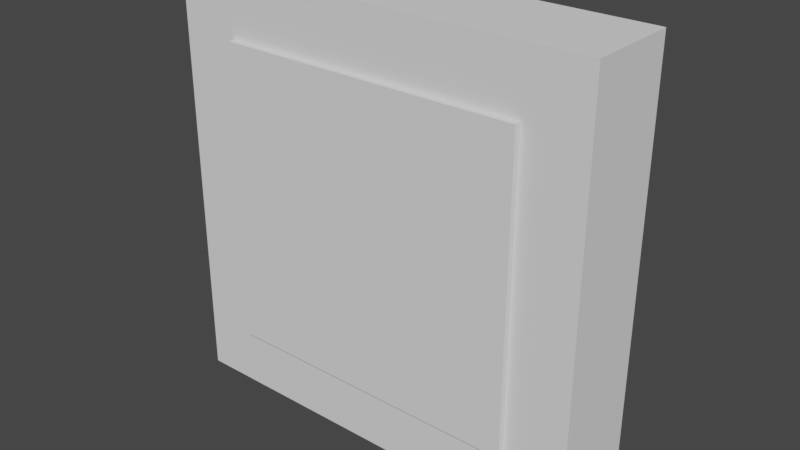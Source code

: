 # Source: Sun.blend  (saved by Blender 3.4.6; exported with 4.5.12 LTS)
import bpy
from mathutils import Matrix  # noqa: F401  (used for matrix-valued properties, if any)

bpy.ops.wm.read_factory_settings(use_empty=True)
scene = bpy.context.scene
scene.name = 'Scene'

# ---- collections
col_collection = bpy.data.collections.new('Collection'); scene.collection.children.link(col_collection)

# ---- world
world_world = bpy.data.worlds.new('World'); scene.world = world_world
world_world.use_nodes = True; world_world.node_tree.nodes.clear()
_N = world_world.node_tree.nodes; _L = world_world.node_tree.links
n0 = _N.new('ShaderNodeOutputWorld'); n0.name = 'World Output'; n0.location = (300, 300)
n1 = _N.new('ShaderNodeBackground'); n1.name = 'Background'; n1.location = (10, 300)
n1.inputs[0].default_value = (0.05088, 0.05088, 0.05088, 1.0)
_L.new(n1.outputs[0], n0.inputs[0])
n0.is_active_output = True
world_world.color = (0.05088, 0.05088, 0.05088)
world_world.use_sun_shadow = False
world_world.sun_shadow_jitter_overblur = 0.0

# ---- meshes
me_cube = bpy.data.meshes.new('Cube')
me_cube.from_pydata([(-1.0, -0.216, -1.0), (-1.0, -0.216, 1.0), (-1.0, 0.216, -1.0), (-1.0, 0.216, 1.0), (1.0, -0.216, -1.0), (1.0, -0.216, 1.0), (1.0, 0.216, -1.0), (1.0, 0.216, 1.0), (-0.7131, -0.2468, -0.7131), (-0.7131, -0.2468, 0.7131), (-0.7131, 0.2468, -0.7131), (-0.7131, 0.2468, 0.7131), (0.7131, -0.2468, -0.7131), (0.7131, -0.2468, 0.7131), (0.7131, 0.2468, -0.7131), (0.7131, 0.2468, 0.7131)], [], [(0, 1, 3, 2), (2, 3, 7, 6), (6, 7, 5, 4), (4, 5, 1, 0), (2, 6, 4, 0), (7, 3, 1, 5), (8, 9, 11, 10), (10, 11, 15, 14), (14, 15, 13, 12), (12, 13, 9, 8), (10, 14, 12, 8), (15, 11, 9, 13)])
_uv = me_cube.uv_layers.new(name='UVMap')
_uv.uv.foreach_set('vector', [0.1049, 0.7841, 0.1049, 0.8704, 0.1049, 0.8704, 0.1049, 0.7841, 0.1049, 0.7841, 0.1049, 0.8704, 0.1913, 0.8704, 0.1913, 0.7841, 0.1913, 0.7841, 0.1913, 0.8704, 0.1913, 0.8704, 0.1913, 0.7841, 0.1913, 0.7841, 0.1913, 0.8704, 0.1049, 0.8704, 0.1049, 0.7841, 0.1049, 0.7841, 0.1913, 0.7841, 0.1913, 0.7841, 0.1049, 0.7841, 0.1913, 0.8704, 0.1049, 0.8704, 0.1049, 0.8704, 0.1913, 0.8704, 0.42, 0.8162, 0.42, 0.8778, 0.42, 0.8778, 0.42, 0.8162, 0.42, 0.8162, 0.42, 0.8778, 0.4816, 0.8778, 0.4816, 0.8162, 0.4816, 0.8162, 0.4816, 0.8778, 0.4816, 0.8778, 0.4816, 0.8162, 0.4816, 0.8162, 0.4816, 0.8778, 0.42, 0.8778, 0.42, 0.8162, 0.42, 0.8162, 0.4816, 0.8162, 0.4816, 0.8162, 0.42, 0.8162, 0.4816, 0.8778, 0.42, 0.8778, 0.42, 0.8778, 0.4816, 0.8778])
me_cube.update()

# ---- objects
ob_cube = bpy.data.objects.new('Cube', me_cube)

# ---- transforms, parenting, visibility, modifiers, constraints
ob_cube.location = (0.0, 0.0, 0.0)

# ---- collection membership
col_collection.objects.link(ob_cube)

# ---- scene / render settings (as saved in the file)
scene.frame_start = 1; scene.frame_end = 250; scene.frame_set(1)
scene.render.engine = 'BLENDER_EEVEE_NEXT'
scene.cycles.sampling_pattern = 'TABULATED_SOBOL'
scene.cycles.use_light_tree = False
scene.view_settings.view_transform = 'Filmic'
bpy.context.view_layer.update()

# ---- added for rendering (the .blend has no active camera and no usable light): camera, sun
cam_auto = bpy.data.cameras.new('AutoCamera')
cam_auto.lens = 50.0
cam_auto.sensor_width = 36.0
cam_auto.clip_end = 1000.0
ob_auto_camera = bpy.data.objects.new('AutoCamera', cam_auto)
scene.collection.objects.link(ob_auto_camera)
ob_auto_camera.location = (2.65647, -3.18776, 2.12517)
ob_auto_camera.rotation_euler = (1.09748, -7.21219e-08, 0.694738)
scene.camera = ob_auto_camera
light_auto_sun = bpy.data.lights.new('AutoSun', 'SUN')
light_auto_sun.energy = 3.0
light_auto_sun.angle = 0.0523599
ob_auto_sun = bpy.data.objects.new('AutoSun', light_auto_sun)
scene.collection.objects.link(ob_auto_sun)
ob_auto_sun.rotation_euler = (0.872665, 0.174533, 0.523599)
bpy.context.view_layer.update()
